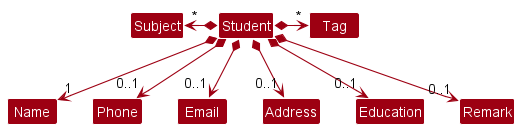

The diagram above was rendered by PlantUML. Its source (embedded in the PNG):
@startuml
!include style.puml
skinparam arrowThickness 1.1
skinparam arrowColor MODEL_COLOR
skinparam classBackgroundColor MODEL_COLOR

Student *-right-> "*" Tag
Student *-left-> "*" Subject

Student *--> "1" Name
Student *--> "0..1" Phone
Student *--> "0..1" Email
Student *--> "0..1" Address
Student *--> "0..1" Education
Student *--> "0..1" Remark

@enduml